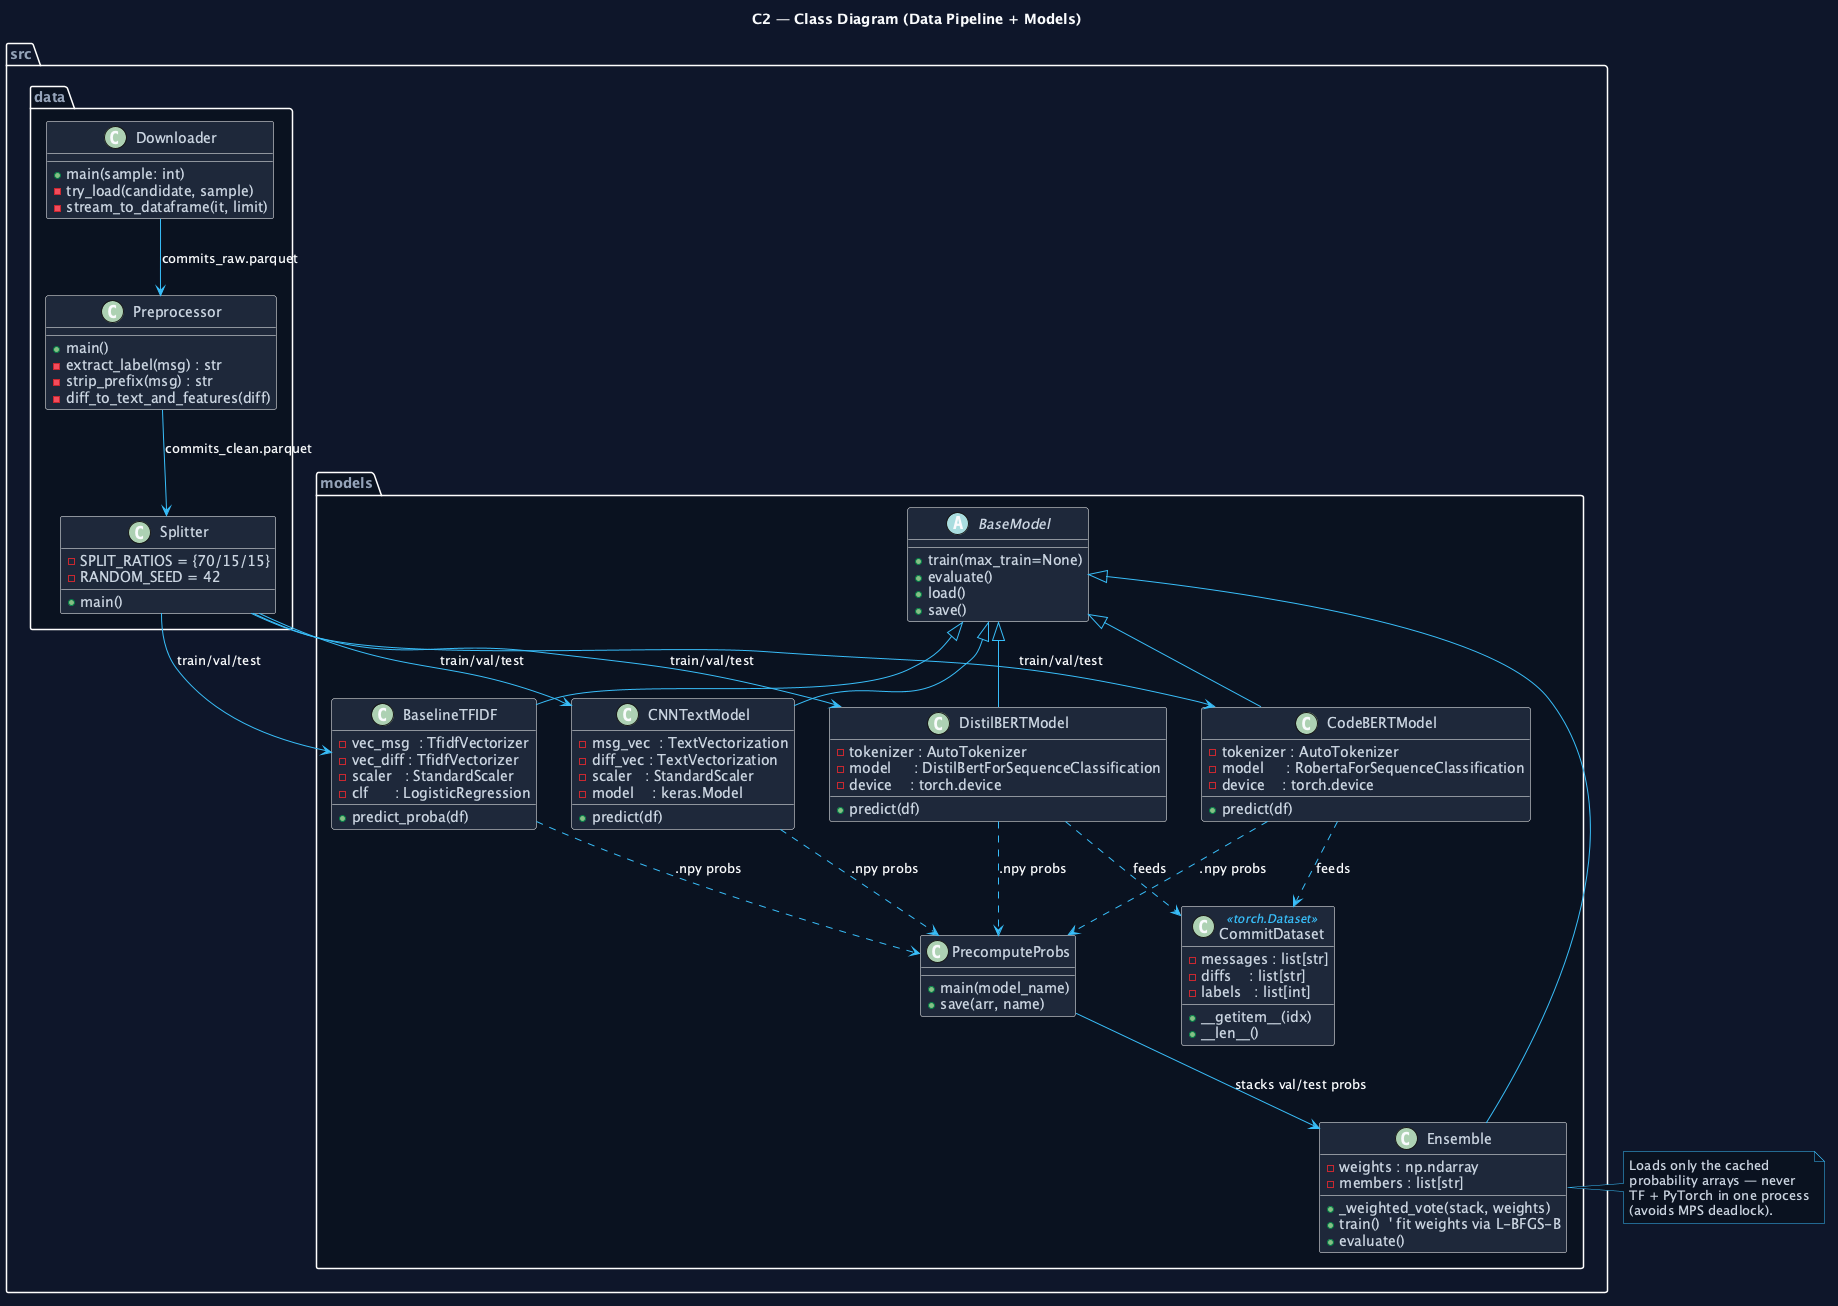

The diagram above was rendered by PlantUML. Its source (embedded in the PNG):
@startuml 03_class_pipeline_models
' Figure 3 — Class Diagram (Data Pipeline + Models)
' Covers the offline side:  raw dataset -> features -> 5 trained classifiers.

skinparam backgroundColor #0F172A
skinparam shadowing false
skinparam defaultFontName "Fira Sans"
skinparam defaultFontColor #F8FAFC

skinparam class {
  BorderColor rgba(148,163,184,0.30)
  BackgroundColor #1E293B
  ArrowColor #38BDF8
  FontColor #F8FAFC
  AttributeFontColor #CBD5E1
  AttributeFontName "Fira Code"
  StereotypeFontColor #38BDF8
}
skinparam noteFontColor #CBD5E1
skinparam noteFontName "Fira Code"
skinparam noteBackgroundColor #0B1220
skinparam noteBorderColor #38BDF8
skinparam packageFontColor #94A3B8
skinparam packageBorderColor rgba(148,163,184,0.18)

title C2 — Class Diagram (Data Pipeline + Models)

package "src.data" #0B1220 {
  class Downloader {
    + main(sample: int)
    - try_load(candidate, sample)
    - stream_to_dataframe(it, limit)
  }
  class Preprocessor {
    + main()
    - extract_label(msg) : str
    - strip_prefix(msg) : str
    - diff_to_text_and_features(diff)
  }
  class Splitter {
    + main()
    - SPLIT_RATIOS = {70/15/15}
    - RANDOM_SEED = 42
  }
}

package "src.models" #0B1220 {
  abstract class BaseModel {
    + train(max_train=None)
    + evaluate()
    + load()
    + save()
  }

  class BaselineTFIDF {
    - vec_msg  : TfidfVectorizer
    - vec_diff : TfidfVectorizer
    - scaler   : StandardScaler
    - clf      : LogisticRegression
    + predict_proba(df)
  }
  class CNNTextModel {
    - msg_vec  : TextVectorization
    - diff_vec : TextVectorization
    - scaler   : StandardScaler
    - model    : keras.Model
    + predict(df)
  }
  class DistilBERTModel {
    - tokenizer : AutoTokenizer
    - model     : DistilBertForSequenceClassification
    - device    : torch.device
    + predict(df)
  }
  class CodeBERTModel {
    - tokenizer : AutoTokenizer
    - model     : RobertaForSequenceClassification
    - device    : torch.device
    + predict(df)
  }
  class Ensemble {
    - weights : np.ndarray
    - members : list[str]
    + _weighted_vote(stack, weights)
    + train()  ' fit weights via L-BFGS-B
    + evaluate()
  }

  class CommitDataset <<torch.Dataset>> {
    - messages : list[str]
    - diffs    : list[str]
    - labels   : list[int]
    + __getitem__(idx)
    + __len__()
  }

  class PrecomputeProbs {
    + main(model_name)
    + save(arr, name)
  }
}

BaseModel <|-- BaselineTFIDF
BaseModel <|-- CNNTextModel
BaseModel <|-- DistilBERTModel
BaseModel <|-- CodeBERTModel
BaseModel <|-- Ensemble

DistilBERTModel ..> CommitDataset : feeds
CodeBERTModel   ..> CommitDataset : feeds

Downloader --> Preprocessor : commits_raw.parquet
Preprocessor --> Splitter   : commits_clean.parquet
Splitter --> BaselineTFIDF  : train/val/test
Splitter --> CNNTextModel   : train/val/test
Splitter --> DistilBERTModel : train/val/test
Splitter --> CodeBERTModel  : train/val/test

BaselineTFIDF ..> PrecomputeProbs : .npy probs
CNNTextModel ..> PrecomputeProbs  : .npy probs
DistilBERTModel ..> PrecomputeProbs : .npy probs
CodeBERTModel ..> PrecomputeProbs : .npy probs
PrecomputeProbs --> Ensemble : stacks val/test probs

note right of Ensemble
  Loads only the cached
  probability arrays — never
  TF + PyTorch in one process
  (avoids MPS deadlock).
end note

@enduml